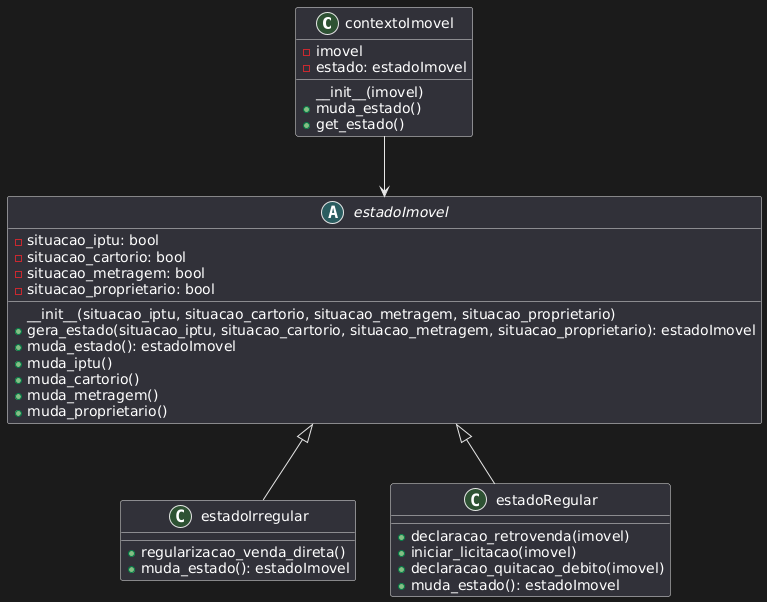

The diagram above was rendered by PlantUML. Its source (embedded in the PNG):
@startuml
class contextoImovel {
    -imovel
    -estado: estadoImovel
    __init__(imovel)
    +muda_estado()
    +get_estado()
}

abstract class estadoImovel {
    -situacao_iptu: bool
    -situacao_cartorio: bool
    -situacao_metragem: bool
    -situacao_proprietario: bool
    __init__(situacao_iptu, situacao_cartorio, situacao_metragem, situacao_proprietario)
    +gera_estado(situacao_iptu, situacao_cartorio, situacao_metragem, situacao_proprietario): estadoImovel
    +muda_estado(): estadoImovel
    +muda_iptu()
    +muda_cartorio()
    +muda_metragem()
    +muda_proprietario()
}

class estadoIrregular {
    +regularizacao_venda_direta()
    +muda_estado(): estadoImovel
}

class estadoRegular {
    +declaracao_retrovenda(imovel)
    +iniciar_licitacao(imovel)
    +declaracao_quitacao_debito(imovel)
    +muda_estado(): estadoImovel
}

contextoImovel --> estadoImovel
estadoImovel <|-- estadoIrregular
estadoImovel <|-- estadoRegular
@enduml